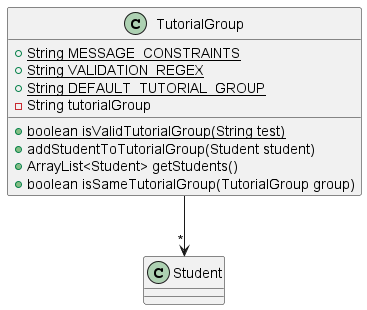

The diagram above was rendered by PlantUML. Its source (embedded in the PNG):
@startuml
'https://plantuml.com/class-diagram

class TutorialGroup{
+ {static} String MESSAGE_CONSTRAINTS
+ {static} String VALIDATION_REGEX
+ {static} String DEFAULT_TUTORIAL_GROUP
- String tutorialGroup

+ {static} boolean isValidTutorialGroup(String test)
+ addStudentToTutorialGroup(Student student)
+ ArrayList<Student> getStudents()
+ boolean isSameTutorialGroup(TutorialGroup group)
}

class Student {
}

TutorialGroup --> "*" Student

@enduml